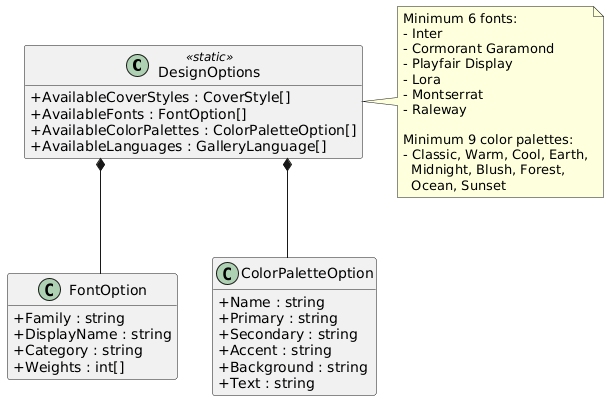

The diagram above was rendered by PlantUML. Its source (embedded in the PNG):
@startuml
skinparam classAttributeIconSize 0
skinparam linetype ortho
hide empty methods

class DesignOptions <<static>> {
  +AvailableCoverStyles : CoverStyle[]
  +AvailableFonts : FontOption[]
  +AvailableColorPalettes : ColorPaletteOption[]
  +AvailableLanguages : GalleryLanguage[]
}

class FontOption {
  +Family : string
  +DisplayName : string
  +Category : string
  +Weights : int[]
}

class ColorPaletteOption {
  +Name : string
  +Primary : string
  +Secondary : string
  +Accent : string
  +Background : string
  +Text : string
}

note right of DesignOptions
  Minimum 6 fonts:
  - Inter
  - Cormorant Garamond
  - Playfair Display
  - Lora
  - Montserrat
  - Raleway

  Minimum 9 color palettes:
  - Classic, Warm, Cool, Earth,
    Midnight, Blush, Forest,
    Ocean, Sunset
end note

DesignOptions *-- FontOption
DesignOptions *-- ColorPaletteOption
@enduml